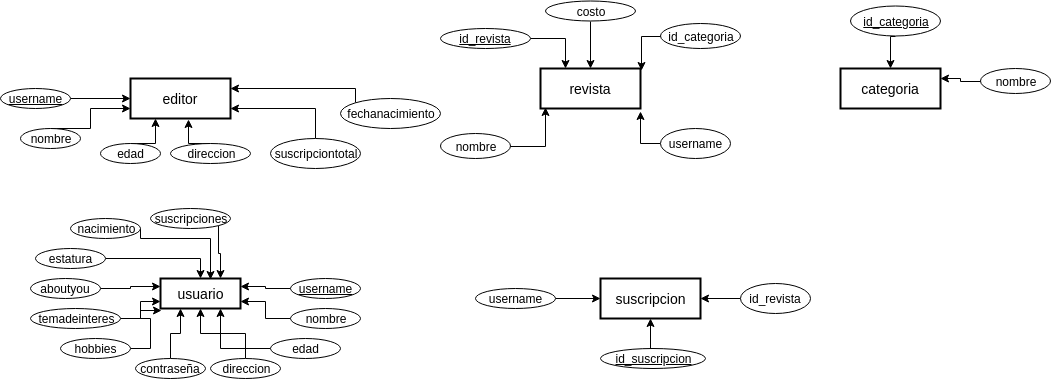

The diagram above was exported from draw.io. Its source (the exported page's mxGraphModel, read from the mxfile embedded in the PNG):
<mxGraphModel dx="687" dy="360" grid="1" gridSize="10" guides="1" tooltips="1" connect="1" arrows="1" fold="1" page="1" pageScale="1" pageWidth="850" pageHeight="1100" math="0" shadow="0">
  <root>
    <mxCell id="0" />
    <mxCell id="1" parent="0" />
    <mxCell id="mAfIhWLaeF87XRXjgEuX-2" value="editor" style="strokeWidth=2;whiteSpace=wrap;html=1;align=center;fontSize=14;" vertex="1" parent="1">
      <mxGeometry x="150" y="80" width="100" height="40" as="geometry" />
    </mxCell>
    <mxCell id="mAfIhWLaeF87XRXjgEuX-16" style="edgeStyle=orthogonalEdgeStyle;rounded=0;orthogonalLoop=1;jettySize=auto;html=1;exitX=1;exitY=0.5;exitDx=0;exitDy=0;" edge="1" parent="1" source="mAfIhWLaeF87XRXjgEuX-4" target="mAfIhWLaeF87XRXjgEuX-2">
      <mxGeometry relative="1" as="geometry" />
    </mxCell>
    <mxCell id="mAfIhWLaeF87XRXjgEuX-4" value="&lt;u&gt;username&lt;/u&gt;" style="ellipse;whiteSpace=wrap;html=1;" vertex="1" parent="1">
      <mxGeometry x="20" y="90" width="70" height="20" as="geometry" />
    </mxCell>
    <mxCell id="mAfIhWLaeF87XRXjgEuX-11" style="edgeStyle=orthogonalEdgeStyle;rounded=0;orthogonalLoop=1;jettySize=auto;html=1;exitX=0.5;exitY=0;exitDx=0;exitDy=0;entryX=0;entryY=0.75;entryDx=0;entryDy=0;" edge="1" parent="1" source="mAfIhWLaeF87XRXjgEuX-5" target="mAfIhWLaeF87XRXjgEuX-2">
      <mxGeometry relative="1" as="geometry">
        <Array as="points">
          <mxPoint x="110" y="130" />
          <mxPoint x="110" y="110" />
        </Array>
      </mxGeometry>
    </mxCell>
    <mxCell id="mAfIhWLaeF87XRXjgEuX-5" value="nombre" style="ellipse;whiteSpace=wrap;html=1;" vertex="1" parent="1">
      <mxGeometry x="40" y="130" width="60" height="20" as="geometry" />
    </mxCell>
    <mxCell id="mAfIhWLaeF87XRXjgEuX-17" style="edgeStyle=orthogonalEdgeStyle;rounded=0;orthogonalLoop=1;jettySize=auto;html=1;exitX=0.5;exitY=0;exitDx=0;exitDy=0;entryX=0.25;entryY=1;entryDx=0;entryDy=0;" edge="1" parent="1" source="mAfIhWLaeF87XRXjgEuX-6" target="mAfIhWLaeF87XRXjgEuX-2">
      <mxGeometry relative="1" as="geometry" />
    </mxCell>
    <mxCell id="mAfIhWLaeF87XRXjgEuX-6" value="edad" style="ellipse;whiteSpace=wrap;html=1;" vertex="1" parent="1">
      <mxGeometry x="120" y="145" width="60" height="20" as="geometry" />
    </mxCell>
    <mxCell id="mAfIhWLaeF87XRXjgEuX-18" style="edgeStyle=orthogonalEdgeStyle;rounded=0;orthogonalLoop=1;jettySize=auto;html=1;exitX=0.5;exitY=0;exitDx=0;exitDy=0;entryX=0.581;entryY=1.03;entryDx=0;entryDy=0;entryPerimeter=0;" edge="1" parent="1" source="mAfIhWLaeF87XRXjgEuX-7" target="mAfIhWLaeF87XRXjgEuX-2">
      <mxGeometry relative="1" as="geometry" />
    </mxCell>
    <mxCell id="mAfIhWLaeF87XRXjgEuX-7" value="direccion" style="ellipse;whiteSpace=wrap;html=1;" vertex="1" parent="1">
      <mxGeometry x="190" y="145" width="80" height="20" as="geometry" />
    </mxCell>
    <mxCell id="mAfIhWLaeF87XRXjgEuX-14" style="edgeStyle=orthogonalEdgeStyle;rounded=0;orthogonalLoop=1;jettySize=auto;html=1;exitX=0.5;exitY=0;exitDx=0;exitDy=0;entryX=1;entryY=0.75;entryDx=0;entryDy=0;" edge="1" parent="1" source="mAfIhWLaeF87XRXjgEuX-8" target="mAfIhWLaeF87XRXjgEuX-2">
      <mxGeometry relative="1" as="geometry" />
    </mxCell>
    <mxCell id="mAfIhWLaeF87XRXjgEuX-8" value="suscripciontotal" style="ellipse;whiteSpace=wrap;html=1;" vertex="1" parent="1">
      <mxGeometry x="290" y="140" width="90" height="30" as="geometry" />
    </mxCell>
    <mxCell id="mAfIhWLaeF87XRXjgEuX-19" style="edgeStyle=orthogonalEdgeStyle;rounded=0;orthogonalLoop=1;jettySize=auto;html=1;exitX=0;exitY=0;exitDx=0;exitDy=0;entryX=1;entryY=0.25;entryDx=0;entryDy=0;" edge="1" parent="1" source="mAfIhWLaeF87XRXjgEuX-9" target="mAfIhWLaeF87XRXjgEuX-2">
      <mxGeometry relative="1" as="geometry">
        <Array as="points">
          <mxPoint x="375" y="90" />
        </Array>
      </mxGeometry>
    </mxCell>
    <mxCell id="mAfIhWLaeF87XRXjgEuX-9" value="fechanacimiento" style="ellipse;whiteSpace=wrap;html=1;" vertex="1" parent="1">
      <mxGeometry x="360" y="100" width="100" height="30" as="geometry" />
    </mxCell>
    <mxCell id="mAfIhWLaeF87XRXjgEuX-20" value="revista" style="strokeWidth=2;whiteSpace=wrap;html=1;align=center;fontSize=14;" vertex="1" parent="1">
      <mxGeometry x="560" y="70" width="100" height="40" as="geometry" />
    </mxCell>
    <mxCell id="mAfIhWLaeF87XRXjgEuX-42" style="edgeStyle=orthogonalEdgeStyle;rounded=0;orthogonalLoop=1;jettySize=auto;html=1;exitX=1;exitY=0.5;exitDx=0;exitDy=0;entryX=0.25;entryY=0;entryDx=0;entryDy=0;" edge="1" parent="1" source="mAfIhWLaeF87XRXjgEuX-21" target="mAfIhWLaeF87XRXjgEuX-20">
      <mxGeometry relative="1" as="geometry" />
    </mxCell>
    <mxCell id="mAfIhWLaeF87XRXjgEuX-21" value="&lt;u&gt;id_revista&lt;/u&gt;" style="ellipse;whiteSpace=wrap;html=1;" vertex="1" parent="1">
      <mxGeometry x="460" y="30" width="90" height="20" as="geometry" />
    </mxCell>
    <mxCell id="mAfIhWLaeF87XRXjgEuX-41" style="edgeStyle=orthogonalEdgeStyle;rounded=0;orthogonalLoop=1;jettySize=auto;html=1;exitX=1;exitY=0.5;exitDx=0;exitDy=0;entryX=0.045;entryY=0.984;entryDx=0;entryDy=0;entryPerimeter=0;" edge="1" parent="1" source="mAfIhWLaeF87XRXjgEuX-22" target="mAfIhWLaeF87XRXjgEuX-20">
      <mxGeometry relative="1" as="geometry" />
    </mxCell>
    <mxCell id="mAfIhWLaeF87XRXjgEuX-22" value="nombre" style="ellipse;whiteSpace=wrap;html=1;" vertex="1" parent="1">
      <mxGeometry x="460" y="135" width="70" height="25" as="geometry" />
    </mxCell>
    <mxCell id="mAfIhWLaeF87XRXjgEuX-40" style="edgeStyle=orthogonalEdgeStyle;rounded=0;orthogonalLoop=1;jettySize=auto;html=1;exitX=0;exitY=0.5;exitDx=0;exitDy=0;entryX=0.999;entryY=1.075;entryDx=0;entryDy=0;entryPerimeter=0;" edge="1" parent="1" source="mAfIhWLaeF87XRXjgEuX-23" target="mAfIhWLaeF87XRXjgEuX-20">
      <mxGeometry relative="1" as="geometry" />
    </mxCell>
    <mxCell id="mAfIhWLaeF87XRXjgEuX-23" value="username" style="ellipse;whiteSpace=wrap;html=1;" vertex="1" parent="1">
      <mxGeometry x="680" y="130" width="70" height="30" as="geometry" />
    </mxCell>
    <mxCell id="mAfIhWLaeF87XRXjgEuX-39" style="edgeStyle=orthogonalEdgeStyle;rounded=0;orthogonalLoop=1;jettySize=auto;html=1;exitX=0;exitY=0.5;exitDx=0;exitDy=0;entryX=1.008;entryY=0.052;entryDx=0;entryDy=0;entryPerimeter=0;" edge="1" parent="1" source="mAfIhWLaeF87XRXjgEuX-24" target="mAfIhWLaeF87XRXjgEuX-20">
      <mxGeometry relative="1" as="geometry" />
    </mxCell>
    <mxCell id="mAfIhWLaeF87XRXjgEuX-24" value="id_categoria" style="ellipse;whiteSpace=wrap;html=1;" vertex="1" parent="1">
      <mxGeometry x="680" y="25" width="80" height="25" as="geometry" />
    </mxCell>
    <mxCell id="mAfIhWLaeF87XRXjgEuX-38" style="edgeStyle=orthogonalEdgeStyle;rounded=0;orthogonalLoop=1;jettySize=auto;html=1;exitX=0.5;exitY=1;exitDx=0;exitDy=0;entryX=0.5;entryY=0;entryDx=0;entryDy=0;" edge="1" parent="1" source="mAfIhWLaeF87XRXjgEuX-25" target="mAfIhWLaeF87XRXjgEuX-20">
      <mxGeometry relative="1" as="geometry" />
    </mxCell>
    <mxCell id="mAfIhWLaeF87XRXjgEuX-25" value="costo" style="ellipse;whiteSpace=wrap;html=1;" vertex="1" parent="1">
      <mxGeometry x="565" y="2.5" width="90" height="20" as="geometry" />
    </mxCell>
    <mxCell id="mAfIhWLaeF87XRXjgEuX-26" value="categoria" style="strokeWidth=2;whiteSpace=wrap;html=1;align=center;fontSize=14;" vertex="1" parent="1">
      <mxGeometry x="860" y="70" width="100" height="40" as="geometry" />
    </mxCell>
    <mxCell id="mAfIhWLaeF87XRXjgEuX-44" style="edgeStyle=orthogonalEdgeStyle;rounded=0;orthogonalLoop=1;jettySize=auto;html=1;exitX=0.5;exitY=1;exitDx=0;exitDy=0;entryX=0.5;entryY=0;entryDx=0;entryDy=0;" edge="1" parent="1" source="mAfIhWLaeF87XRXjgEuX-27" target="mAfIhWLaeF87XRXjgEuX-26">
      <mxGeometry relative="1" as="geometry" />
    </mxCell>
    <mxCell id="mAfIhWLaeF87XRXjgEuX-27" value="&lt;u&gt;id_categoria&lt;/u&gt;" style="ellipse;whiteSpace=wrap;html=1;" vertex="1" parent="1">
      <mxGeometry x="870" y="7.5" width="90" height="30" as="geometry" />
    </mxCell>
    <mxCell id="mAfIhWLaeF87XRXjgEuX-43" style="edgeStyle=orthogonalEdgeStyle;rounded=0;orthogonalLoop=1;jettySize=auto;html=1;exitX=0;exitY=0.5;exitDx=0;exitDy=0;entryX=1;entryY=0.25;entryDx=0;entryDy=0;" edge="1" parent="1" source="mAfIhWLaeF87XRXjgEuX-28" target="mAfIhWLaeF87XRXjgEuX-26">
      <mxGeometry relative="1" as="geometry" />
    </mxCell>
    <mxCell id="mAfIhWLaeF87XRXjgEuX-28" value="nombre" style="ellipse;whiteSpace=wrap;html=1;" vertex="1" parent="1">
      <mxGeometry x="1000" y="70" width="70" height="25" as="geometry" />
    </mxCell>
    <mxCell id="mAfIhWLaeF87XRXjgEuX-29" value="suscripcion" style="strokeWidth=2;whiteSpace=wrap;html=1;align=center;fontSize=14;" vertex="1" parent="1">
      <mxGeometry x="620" y="280" width="100" height="40" as="geometry" />
    </mxCell>
    <mxCell id="mAfIhWLaeF87XRXjgEuX-35" style="edgeStyle=orthogonalEdgeStyle;rounded=0;orthogonalLoop=1;jettySize=auto;html=1;exitX=1;exitY=0.5;exitDx=0;exitDy=0;entryX=0;entryY=0.5;entryDx=0;entryDy=0;" edge="1" parent="1" source="mAfIhWLaeF87XRXjgEuX-30" target="mAfIhWLaeF87XRXjgEuX-29">
      <mxGeometry relative="1" as="geometry" />
    </mxCell>
    <mxCell id="mAfIhWLaeF87XRXjgEuX-30" value="username" style="ellipse;whiteSpace=wrap;html=1;" vertex="1" parent="1">
      <mxGeometry x="495" y="290" width="80" height="20" as="geometry" />
    </mxCell>
    <mxCell id="mAfIhWLaeF87XRXjgEuX-34" style="edgeStyle=orthogonalEdgeStyle;rounded=0;orthogonalLoop=1;jettySize=auto;html=1;exitX=0;exitY=0.5;exitDx=0;exitDy=0;entryX=1;entryY=0.5;entryDx=0;entryDy=0;" edge="1" parent="1" source="mAfIhWLaeF87XRXjgEuX-31" target="mAfIhWLaeF87XRXjgEuX-29">
      <mxGeometry relative="1" as="geometry" />
    </mxCell>
    <mxCell id="mAfIhWLaeF87XRXjgEuX-31" value="id_revista" style="ellipse;whiteSpace=wrap;html=1;" vertex="1" parent="1">
      <mxGeometry x="760" y="285" width="70" height="30" as="geometry" />
    </mxCell>
    <mxCell id="mAfIhWLaeF87XRXjgEuX-33" style="edgeStyle=orthogonalEdgeStyle;rounded=0;orthogonalLoop=1;jettySize=auto;html=1;exitX=0.5;exitY=0;exitDx=0;exitDy=0;entryX=0.5;entryY=1;entryDx=0;entryDy=0;" edge="1" parent="1" source="mAfIhWLaeF87XRXjgEuX-32" target="mAfIhWLaeF87XRXjgEuX-29">
      <mxGeometry relative="1" as="geometry" />
    </mxCell>
    <mxCell id="mAfIhWLaeF87XRXjgEuX-32" value="&lt;u&gt;id_suscripcion&lt;/u&gt;" style="ellipse;whiteSpace=wrap;html=1;" vertex="1" parent="1">
      <mxGeometry x="620" y="350" width="105" height="20" as="geometry" />
    </mxCell>
    <mxCell id="mAfIhWLaeF87XRXjgEuX-45" value="usuario" style="strokeWidth=2;whiteSpace=wrap;html=1;align=center;fontSize=14;" vertex="1" parent="1">
      <mxGeometry x="180" y="280" width="80" height="30" as="geometry" />
    </mxCell>
    <mxCell id="mAfIhWLaeF87XRXjgEuX-71" style="edgeStyle=orthogonalEdgeStyle;rounded=0;orthogonalLoop=1;jettySize=auto;html=1;exitX=0;exitY=0.5;exitDx=0;exitDy=0;entryX=1;entryY=0.25;entryDx=0;entryDy=0;" edge="1" parent="1" source="mAfIhWLaeF87XRXjgEuX-47" target="mAfIhWLaeF87XRXjgEuX-45">
      <mxGeometry relative="1" as="geometry" />
    </mxCell>
    <mxCell id="mAfIhWLaeF87XRXjgEuX-47" value="&lt;u&gt;username&lt;/u&gt;" style="ellipse;whiteSpace=wrap;html=1;" vertex="1" parent="1">
      <mxGeometry x="310" y="280" width="70" height="20" as="geometry" />
    </mxCell>
    <mxCell id="mAfIhWLaeF87XRXjgEuX-70" style="edgeStyle=orthogonalEdgeStyle;rounded=0;orthogonalLoop=1;jettySize=auto;html=1;exitX=0;exitY=0.5;exitDx=0;exitDy=0;entryX=1;entryY=0.75;entryDx=0;entryDy=0;" edge="1" parent="1" source="mAfIhWLaeF87XRXjgEuX-48" target="mAfIhWLaeF87XRXjgEuX-45">
      <mxGeometry relative="1" as="geometry" />
    </mxCell>
    <mxCell id="mAfIhWLaeF87XRXjgEuX-48" value="nombre" style="ellipse;whiteSpace=wrap;html=1;" vertex="1" parent="1">
      <mxGeometry x="310" y="310" width="70" height="20" as="geometry" />
    </mxCell>
    <mxCell id="mAfIhWLaeF87XRXjgEuX-69" style="edgeStyle=orthogonalEdgeStyle;rounded=0;orthogonalLoop=1;jettySize=auto;html=1;exitX=0;exitY=0.5;exitDx=0;exitDy=0;entryX=0.75;entryY=1;entryDx=0;entryDy=0;" edge="1" parent="1" source="mAfIhWLaeF87XRXjgEuX-49" target="mAfIhWLaeF87XRXjgEuX-45">
      <mxGeometry relative="1" as="geometry" />
    </mxCell>
    <mxCell id="mAfIhWLaeF87XRXjgEuX-49" value="edad" style="ellipse;whiteSpace=wrap;html=1;" vertex="1" parent="1">
      <mxGeometry x="290" y="340" width="70" height="20" as="geometry" />
    </mxCell>
    <mxCell id="mAfIhWLaeF87XRXjgEuX-68" style="edgeStyle=orthogonalEdgeStyle;rounded=0;orthogonalLoop=1;jettySize=auto;html=1;exitX=0.5;exitY=0;exitDx=0;exitDy=0;" edge="1" parent="1" source="mAfIhWLaeF87XRXjgEuX-50" target="mAfIhWLaeF87XRXjgEuX-45">
      <mxGeometry relative="1" as="geometry" />
    </mxCell>
    <mxCell id="mAfIhWLaeF87XRXjgEuX-50" value="direccion" style="ellipse;whiteSpace=wrap;html=1;" vertex="1" parent="1">
      <mxGeometry x="230" y="360" width="70" height="20" as="geometry" />
    </mxCell>
    <mxCell id="mAfIhWLaeF87XRXjgEuX-51" style="edgeStyle=orthogonalEdgeStyle;rounded=0;orthogonalLoop=1;jettySize=auto;html=1;exitX=0.5;exitY=1;exitDx=0;exitDy=0;" edge="1" parent="1" source="mAfIhWLaeF87XRXjgEuX-50" target="mAfIhWLaeF87XRXjgEuX-50">
      <mxGeometry relative="1" as="geometry" />
    </mxCell>
    <mxCell id="mAfIhWLaeF87XRXjgEuX-67" style="edgeStyle=orthogonalEdgeStyle;rounded=0;orthogonalLoop=1;jettySize=auto;html=1;exitX=0.5;exitY=0;exitDx=0;exitDy=0;entryX=0.25;entryY=1;entryDx=0;entryDy=0;" edge="1" parent="1" source="mAfIhWLaeF87XRXjgEuX-54" target="mAfIhWLaeF87XRXjgEuX-45">
      <mxGeometry relative="1" as="geometry" />
    </mxCell>
    <mxCell id="mAfIhWLaeF87XRXjgEuX-54" value="contraseña" style="ellipse;whiteSpace=wrap;html=1;" vertex="1" parent="1">
      <mxGeometry x="155" y="360" width="70" height="20" as="geometry" />
    </mxCell>
    <mxCell id="mAfIhWLaeF87XRXjgEuX-66" style="edgeStyle=orthogonalEdgeStyle;rounded=0;orthogonalLoop=1;jettySize=auto;html=1;exitX=1;exitY=0.5;exitDx=0;exitDy=0;entryX=0.01;entryY=1.07;entryDx=0;entryDy=0;entryPerimeter=0;" edge="1" parent="1" source="mAfIhWLaeF87XRXjgEuX-55" target="mAfIhWLaeF87XRXjgEuX-45">
      <mxGeometry relative="1" as="geometry" />
    </mxCell>
    <mxCell id="mAfIhWLaeF87XRXjgEuX-55" value="hobbies" style="ellipse;whiteSpace=wrap;html=1;" vertex="1" parent="1">
      <mxGeometry x="80" y="340" width="70" height="20" as="geometry" />
    </mxCell>
    <mxCell id="mAfIhWLaeF87XRXjgEuX-65" style="edgeStyle=orthogonalEdgeStyle;rounded=0;orthogonalLoop=1;jettySize=auto;html=1;exitX=1;exitY=0.5;exitDx=0;exitDy=0;entryX=0;entryY=0.75;entryDx=0;entryDy=0;" edge="1" parent="1" source="mAfIhWLaeF87XRXjgEuX-56" target="mAfIhWLaeF87XRXjgEuX-45">
      <mxGeometry relative="1" as="geometry" />
    </mxCell>
    <mxCell id="mAfIhWLaeF87XRXjgEuX-56" value="temadeinteres" style="ellipse;whiteSpace=wrap;html=1;" vertex="1" parent="1">
      <mxGeometry x="50" y="310" width="90" height="20" as="geometry" />
    </mxCell>
    <mxCell id="mAfIhWLaeF87XRXjgEuX-64" style="edgeStyle=orthogonalEdgeStyle;rounded=0;orthogonalLoop=1;jettySize=auto;html=1;exitX=1;exitY=0.5;exitDx=0;exitDy=0;entryX=0;entryY=0.25;entryDx=0;entryDy=0;" edge="1" parent="1" source="mAfIhWLaeF87XRXjgEuX-57" target="mAfIhWLaeF87XRXjgEuX-45">
      <mxGeometry relative="1" as="geometry" />
    </mxCell>
    <mxCell id="mAfIhWLaeF87XRXjgEuX-57" value="aboutyou" style="ellipse;whiteSpace=wrap;html=1;" vertex="1" parent="1">
      <mxGeometry x="50" y="280" width="70" height="20" as="geometry" />
    </mxCell>
    <mxCell id="mAfIhWLaeF87XRXjgEuX-63" style="edgeStyle=orthogonalEdgeStyle;rounded=0;orthogonalLoop=1;jettySize=auto;html=1;exitX=1;exitY=0.5;exitDx=0;exitDy=0;" edge="1" parent="1" source="mAfIhWLaeF87XRXjgEuX-58" target="mAfIhWLaeF87XRXjgEuX-45">
      <mxGeometry relative="1" as="geometry" />
    </mxCell>
    <mxCell id="mAfIhWLaeF87XRXjgEuX-58" value="estatura" style="ellipse;whiteSpace=wrap;html=1;" vertex="1" parent="1">
      <mxGeometry x="55" y="250" width="70" height="20" as="geometry" />
    </mxCell>
    <mxCell id="mAfIhWLaeF87XRXjgEuX-62" style="edgeStyle=orthogonalEdgeStyle;rounded=0;orthogonalLoop=1;jettySize=auto;html=1;exitX=1;exitY=0.5;exitDx=0;exitDy=0;entryX=0.624;entryY=0.039;entryDx=0;entryDy=0;entryPerimeter=0;" edge="1" parent="1" source="mAfIhWLaeF87XRXjgEuX-59" target="mAfIhWLaeF87XRXjgEuX-45">
      <mxGeometry relative="1" as="geometry">
        <Array as="points">
          <mxPoint x="160" y="240" />
          <mxPoint x="230" y="240" />
        </Array>
      </mxGeometry>
    </mxCell>
    <mxCell id="mAfIhWLaeF87XRXjgEuX-59" value="nacimiento" style="ellipse;whiteSpace=wrap;html=1;" vertex="1" parent="1">
      <mxGeometry x="90" y="220" width="70" height="20" as="geometry" />
    </mxCell>
    <mxCell id="mAfIhWLaeF87XRXjgEuX-61" style="edgeStyle=orthogonalEdgeStyle;rounded=0;orthogonalLoop=1;jettySize=auto;html=1;exitX=1;exitY=1;exitDx=0;exitDy=0;entryX=0.75;entryY=0;entryDx=0;entryDy=0;" edge="1" parent="1" source="mAfIhWLaeF87XRXjgEuX-60" target="mAfIhWLaeF87XRXjgEuX-45">
      <mxGeometry relative="1" as="geometry" />
    </mxCell>
    <mxCell id="mAfIhWLaeF87XRXjgEuX-60" value="suscripciones" style="ellipse;whiteSpace=wrap;html=1;" vertex="1" parent="1">
      <mxGeometry x="170" y="210" width="80" height="20" as="geometry" />
    </mxCell>
  </root>
</mxGraphModel>